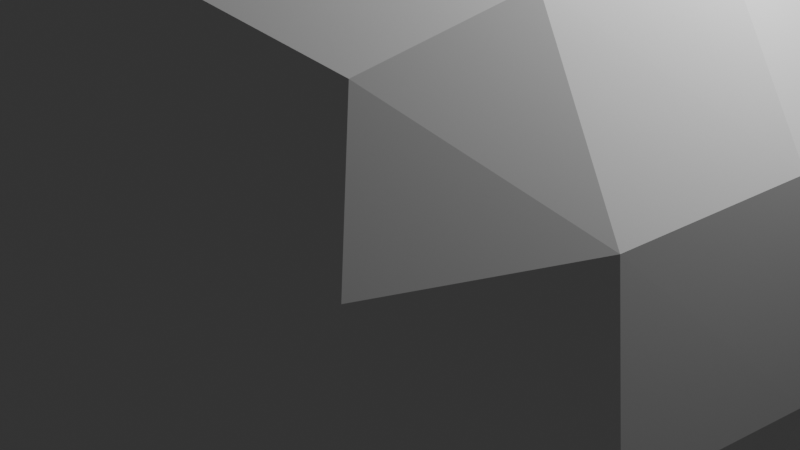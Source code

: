 # Source: rock_4.blend  (saved by Blender 5.1.29; exported with 4.5.12 LTS)
import bpy
from mathutils import Matrix  # noqa: F401  (used for matrix-valued properties, if any)

bpy.ops.wm.read_factory_settings(use_empty=True)
scene = bpy.context.scene
scene.name = 'Scene'

# ---- collections
col_collection = bpy.data.collections.new('Collection'); scene.collection.children.link(col_collection)

# ---- materials (node trees are filled in below, after node groups)
mat_material = bpy.data.materials.new('Material')
mat_material.alpha_threshold = 0.0
mat_material.use_backface_culling_lightprobe_volume = False
mat_material.roughness = 0.5
mat_material.line_color = (0.0, 0.0, 0.0, 1.0)

# ---- material node trees
mat_material.use_nodes = True; mat_material.node_tree.nodes.clear()
_N = mat_material.node_tree.nodes; _L = mat_material.node_tree.links
n0 = _N.new('ShaderNodeOutputMaterial'); n0.name = 'Material Output'; n0.location = (200, 100)
n1 = _N.new('ShaderNodeBsdfPrincipled'); n1.name = 'Principled BSDF'; n1.location = (-200, 100)
_L.new(n1.outputs[0], n0.inputs[0])
n0.is_active_output = True

# ---- world
world_world = bpy.data.worlds.new('World'); scene.world = world_world
world_world.use_nodes = True; world_world.node_tree.nodes.clear()
_N = world_world.node_tree.nodes; _L = world_world.node_tree.links
n0 = _N.new('ShaderNodeOutputWorld'); n0.name = 'World Output'; n0.location = (200, 100)
n1 = _N.new('ShaderNodeBackground'); n1.name = 'Background'; n1.location = (-200, 100)
n1.inputs[0].default_value = (0.05088, 0.05088, 0.05088, 1.0)
_L.new(n1.outputs[0], n0.inputs[0])
n0.is_active_output = True
world_world.color = (0.05088, 0.05088, 0.05088)
world_world.sun_shadow_jitter_overblur = 0.0

# ---- cameras
cam_camera = bpy.data.cameras.new('Camera')
cam_camera.clip_end = 100.0
cam_camera.ortho_scale = 7.314

# ---- lights
light_light = bpy.data.lights.new('Light', 'POINT')
light_light.energy = 1000.0
light_light.shadow_soft_size = 0.1

# ---- meshes
me_cube = bpy.data.meshes.new('Cube')
me_cube.from_pydata([(1.0, 1.0, 1.0), (1.0, 1.0, -1.0), (1.0, -1.0, 1.0), (1.0, -1.0, -1.0), (-1.0, 1.0, 1.0), (-1.0, 1.0, -1.0), (-1.0, -1.0, 1.0), (-1.0, -1.0, -1.0)], [], [(0, 4, 6, 2), (3, 2, 6, 7), (7, 6, 4, 5), (5, 1, 3, 7), (1, 0, 2, 3), (5, 4, 0, 1)])
_uv = me_cube.uv_layers.new(name='UVMap')
_uv.uv.foreach_set('vector', [0.625, 0.5, 0.875, 0.5, 0.875, 0.75, 0.625, 0.75, 0.375, 0.75, 0.625, 0.75, 0.625, 1.0, 0.375, 1.0, 0.375, 0.0, 0.625, 0.0, 0.625, 0.25, 0.375, 0.25, 0.125, 0.5, 0.375, 0.5, 0.375, 0.75, 0.125, 0.75, 0.375, 0.5, 0.625, 0.5, 0.625, 0.75, 0.375, 0.75, 0.375, 0.25, 0.625, 0.25, 0.625, 0.5, 0.375, 0.5])
me_cube.materials.append(mat_material)
me_cube.use_mirror_vertex_groups = False
me_cube.update()

# ---- objects
ob_cube = bpy.data.objects.new('Cube', me_cube)
ob_light = bpy.data.objects.new('Light', light_light)
ob_camera = bpy.data.objects.new('Camera', cam_camera)

# ---- transforms, parenting, visibility, modifiers, constraints
ob_cube.location = (0.0, 0.0, 0.0)
ob_cube.scale = (3.308, 3.63, 3.566)
ob_cube.lock_rotations_4d = False
ob_cube.empty_display_type = 'ARROWS'
ob_cube.lineart.crease_threshold = 0.0
_m = ob_cube.modifiers.new('Subdivision', 'SUBSURF')
_m.levels = 2
_m = ob_cube.modifiers.new('Displace', 'DISPLACE')
ob_light.location = (4.076, 1.005, 5.904)
ob_light.rotation_euler = (0.6503, 0.05522, 1.866)
ob_light.lock_rotations_4d = False
ob_light.empty_display_type = 'ARROWS'
ob_light.color = (0.0, 0.0, 0.0, 0.0)
ob_light.lineart.crease_threshold = 0.0
ob_camera.location = (7.359, -6.926, 4.958)
ob_camera.rotation_euler = (1.109, 0.0, 0.8149)
ob_camera.lock_rotations_4d = False
ob_camera.empty_display_type = 'ARROWS'
ob_camera.color = (0.0, 0.0, 0.0, 0.0)
ob_camera.display_type = 'WIRE'
ob_camera.lineart.crease_threshold = 0.0

# ---- collection membership
col_collection.objects.link(ob_cube)
col_collection.objects.link(ob_light)
col_collection.objects.link(ob_camera)

# ---- scene / render settings (as saved in the file)
scene.camera = ob_camera
scene.frame_start = 1; scene.frame_end = 250; scene.frame_set(1)
scene.render.engine = 'BLENDER_EEVEE_NEXT'
scene.render.bake_bias = 0.0
scene.render.bake_samples = 0
scene.cycles.sampling_pattern = 'TABULATED_SOBOL'
scene.eevee.use_volume_custom_range = False
bpy.context.view_layer.update()
